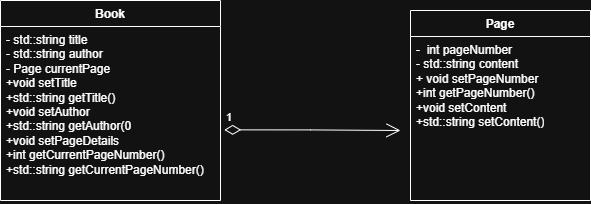

The diagram above was exported from draw.io. Its source (the exported page's mxGraphModel, read from the mxfile embedded in the PNG):
<mxGraphModel dx="1017" dy="454" grid="1" gridSize="10" guides="1" tooltips="1" connect="1" arrows="1" fold="1" page="1" pageScale="1" pageWidth="850" pageHeight="1100" math="0" shadow="0">
  <root>
    <mxCell id="0" />
    <mxCell id="1" parent="0" />
    <mxCell id="cYBD2CESpMFsNsB8PYSZ-4" parent="1" style="swimlane;fontStyle=1;align=center;verticalAlign=top;childLayout=stackLayout;horizontal=1;startSize=26;horizontalStack=0;resizeParent=1;resizeParentMax=0;resizeLast=0;collapsible=1;marginBottom=0;whiteSpace=wrap;html=1;" value="Page" vertex="1">
      <mxGeometry height="190" width="180" x="460" y="110" as="geometry" />
    </mxCell>
    <mxCell id="cYBD2CESpMFsNsB8PYSZ-5" parent="cYBD2CESpMFsNsB8PYSZ-4" style="text;strokeColor=none;fillColor=none;align=left;verticalAlign=top;spacingLeft=4;spacingRight=4;overflow=hidden;rotatable=0;points=[[0,0.5],[1,0.5]];portConstraint=eastwest;whiteSpace=wrap;html=1;" value="-&amp;nbsp; int pageNumber&lt;div&gt;- std::string content&lt;/div&gt;&lt;div&gt;+ void setPageNumber&lt;/div&gt;&lt;div&gt;+int getPageNumber()&lt;/div&gt;&lt;div&gt;+void setContent&lt;/div&gt;&lt;div&gt;+std::string setContent()&lt;/div&gt;" vertex="1">
      <mxGeometry height="164" width="180" y="26" as="geometry" />
    </mxCell>
    <mxCell id="cYBD2CESpMFsNsB8PYSZ-8" parent="1" style="swimlane;fontStyle=1;align=center;verticalAlign=top;childLayout=stackLayout;horizontal=1;startSize=26;horizontalStack=0;resizeParent=1;resizeParentMax=0;resizeLast=0;collapsible=1;marginBottom=0;whiteSpace=wrap;html=1;" value="Book" vertex="1">
      <mxGeometry height="200" width="220" x="50" y="100" as="geometry" />
    </mxCell>
    <mxCell id="cYBD2CESpMFsNsB8PYSZ-9" parent="cYBD2CESpMFsNsB8PYSZ-8" style="text;strokeColor=none;fillColor=none;align=left;verticalAlign=top;spacingLeft=4;spacingRight=4;overflow=hidden;rotatable=0;points=[[0,0.5],[1,0.5]];portConstraint=eastwest;whiteSpace=wrap;html=1;" value="- std::string title&lt;div&gt;- std::string author&lt;/div&gt;&lt;div&gt;- Page currentPage&lt;/div&gt;&lt;div&gt;+void setTitle&lt;/div&gt;&lt;div&gt;+std::string getTitle()&lt;/div&gt;&lt;div&gt;+void setAuthor&lt;/div&gt;&lt;div&gt;+std::string getAuthor(0&lt;/div&gt;&lt;div&gt;+void setPageDetails&lt;/div&gt;&lt;div&gt;+int getCurrentPageNumber()&lt;/div&gt;&lt;div&gt;+std::string getCurrentPageNumber()&lt;/div&gt;" vertex="1">
      <mxGeometry height="174" width="220" y="26" as="geometry" />
    </mxCell>
    <mxCell id="cYBD2CESpMFsNsB8PYSZ-14" edge="1" parent="1" source="cYBD2CESpMFsNsB8PYSZ-9" style="endArrow=open;html=1;endSize=12;startArrow=diamondThin;startSize=14;startFill=0;edgeStyle=orthogonalEdgeStyle;align=left;verticalAlign=bottom;rounded=0;exitX=1.017;exitY=0.594;exitDx=0;exitDy=0;exitPerimeter=0;" value="1">
      <mxGeometry relative="1" x="-1" y="3" as="geometry">
        <mxPoint x="290" y="230" as="sourcePoint" />
        <mxPoint x="450" y="230" as="targetPoint" />
      </mxGeometry>
    </mxCell>
  </root>
</mxGraphModel>